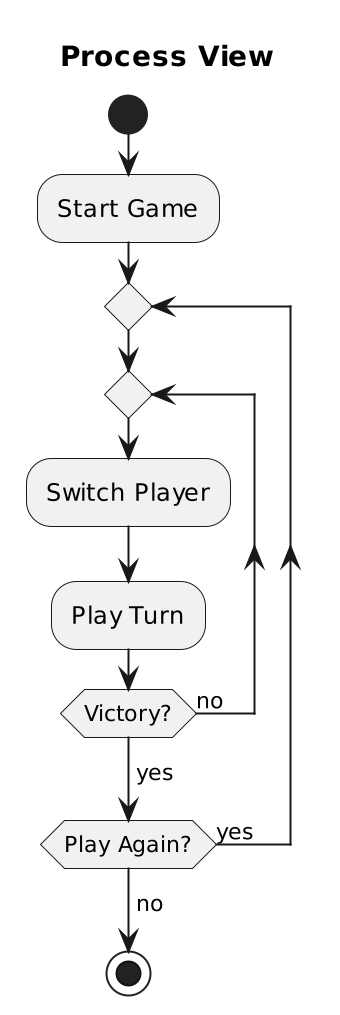

The diagram above was rendered by PlantUML. Its source (embedded in the PNG):
@startuml
scale 2
title "Process View"
start

:Start Game;

repeat
  repeat
    :Switch Player;
    :Play Turn;
  repeat while (Victory?) is (no)
  ->yes;
repeat while (Play Again?) is (yes)
->no;

stop
@enduml